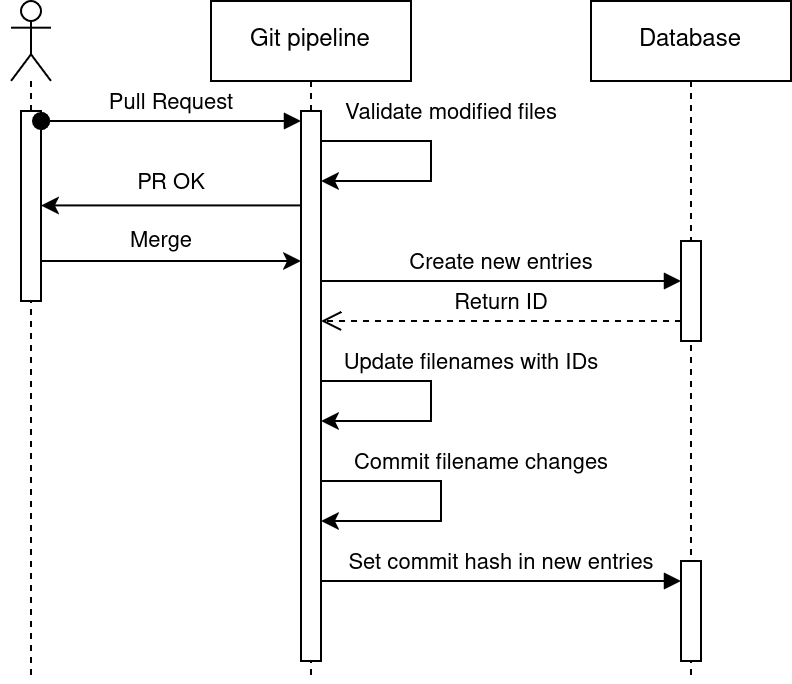

The diagram above was exported from draw.io. Its source (the exported page's mxGraphModel, read from the mxfile embedded in the PNG):
<mxGraphModel dx="2004" dy="497" grid="1" gridSize="10" guides="1" tooltips="1" connect="1" arrows="1" fold="1" page="1" pageScale="1" pageWidth="850" pageHeight="1100" math="0" shadow="0">
  <root>
    <mxCell id="0" />
    <mxCell id="1" parent="0" />
    <mxCell id="aM9ryv3xv72pqoxQDRHE-1" value="Git pipeline" style="shape=umlLifeline;perimeter=lifelinePerimeter;whiteSpace=wrap;html=1;container=0;dropTarget=0;collapsible=0;recursiveResize=0;outlineConnect=0;portConstraint=eastwest;newEdgeStyle={&quot;edgeStyle&quot;:&quot;elbowEdgeStyle&quot;,&quot;elbow&quot;:&quot;vertical&quot;,&quot;curved&quot;:0,&quot;rounded&quot;:0};" parent="1" vertex="1">
      <mxGeometry x="40" y="40" width="100" height="340" as="geometry" />
    </mxCell>
    <mxCell id="AunO_K3WyXemP2x4pDlu-19" value="" style="html=1;points=[[0,0,0,0,5],[0,1,0,0,-5],[1,0,0,0,5],[1,1,0,0,-5]];perimeter=orthogonalPerimeter;outlineConnect=0;targetShapes=umlLifeline;portConstraint=eastwest;newEdgeStyle={&quot;curved&quot;:0,&quot;rounded&quot;:0};" parent="aM9ryv3xv72pqoxQDRHE-1" vertex="1">
      <mxGeometry x="45" y="55" width="10" height="275" as="geometry" />
    </mxCell>
    <mxCell id="huz89ShCWvd-2WP8SgUT-1" value="" style="endArrow=classic;html=1;rounded=0;" parent="aM9ryv3xv72pqoxQDRHE-1" target="AunO_K3WyXemP2x4pDlu-19" edge="1">
      <mxGeometry width="50" height="50" relative="1" as="geometry">
        <mxPoint x="55" y="70" as="sourcePoint" />
        <mxPoint x="55" y="100" as="targetPoint" />
        <Array as="points">
          <mxPoint x="110" y="70" />
          <mxPoint x="110" y="90" />
          <mxPoint x="80" y="90" />
        </Array>
      </mxGeometry>
    </mxCell>
    <mxCell id="huz89ShCWvd-2WP8SgUT-2" value="Validate modified files" style="edgeLabel;html=1;align=center;verticalAlign=middle;resizable=0;points=[];" parent="huz89ShCWvd-2WP8SgUT-1" vertex="1" connectable="0">
      <mxGeometry x="-0.0264" relative="1" as="geometry">
        <mxPoint x="10" y="-23" as="offset" />
      </mxGeometry>
    </mxCell>
    <mxCell id="huz89ShCWvd-2WP8SgUT-11" value="" style="endArrow=classic;html=1;rounded=0;" parent="aM9ryv3xv72pqoxQDRHE-1" source="AunO_K3WyXemP2x4pDlu-19" target="AunO_K3WyXemP2x4pDlu-19" edge="1">
      <mxGeometry width="50" height="50" relative="1" as="geometry">
        <mxPoint x="65" y="190" as="sourcePoint" />
        <mxPoint x="65" y="210" as="targetPoint" />
        <Array as="points">
          <mxPoint x="110" y="190" />
          <mxPoint x="110" y="210" />
          <mxPoint x="90" y="210" />
        </Array>
      </mxGeometry>
    </mxCell>
    <mxCell id="huz89ShCWvd-2WP8SgUT-12" value="Update filenames with IDs" style="edgeLabel;html=1;align=center;verticalAlign=middle;resizable=0;points=[];" parent="huz89ShCWvd-2WP8SgUT-11" vertex="1" connectable="0">
      <mxGeometry x="-0.0264" relative="1" as="geometry">
        <mxPoint x="20" y="-18" as="offset" />
      </mxGeometry>
    </mxCell>
    <mxCell id="huz89ShCWvd-2WP8SgUT-13" value="" style="endArrow=classic;html=1;rounded=0;" parent="aM9ryv3xv72pqoxQDRHE-1" source="AunO_K3WyXemP2x4pDlu-19" target="AunO_K3WyXemP2x4pDlu-19" edge="1">
      <mxGeometry width="50" height="50" relative="1" as="geometry">
        <mxPoint x="60" y="240" as="sourcePoint" />
        <mxPoint x="60" y="260" as="targetPoint" />
        <Array as="points">
          <mxPoint x="115" y="240" />
          <mxPoint x="115" y="260" />
          <mxPoint x="95" y="260" />
        </Array>
      </mxGeometry>
    </mxCell>
    <mxCell id="huz89ShCWvd-2WP8SgUT-14" value="Commit filename changes" style="edgeLabel;html=1;align=center;verticalAlign=middle;resizable=0;points=[];" parent="huz89ShCWvd-2WP8SgUT-13" vertex="1" connectable="0">
      <mxGeometry x="-0.0264" relative="1" as="geometry">
        <mxPoint x="20" y="-18" as="offset" />
      </mxGeometry>
    </mxCell>
    <mxCell id="AunO_K3WyXemP2x4pDlu-1" value="Database" style="shape=umlLifeline;perimeter=lifelinePerimeter;whiteSpace=wrap;html=1;container=0;dropTarget=0;collapsible=0;recursiveResize=0;outlineConnect=0;portConstraint=eastwest;newEdgeStyle={&quot;edgeStyle&quot;:&quot;elbowEdgeStyle&quot;,&quot;elbow&quot;:&quot;vertical&quot;,&quot;curved&quot;:0,&quot;rounded&quot;:0};" parent="1" vertex="1">
      <mxGeometry x="230" y="40" width="100" height="340" as="geometry" />
    </mxCell>
    <mxCell id="AunO_K3WyXemP2x4pDlu-17" value="" style="html=1;points=[[0,0,0,0,5],[0,1,0,0,-5],[1,0,0,0,5],[1,1,0,0,-5]];perimeter=orthogonalPerimeter;outlineConnect=0;targetShapes=umlLifeline;portConstraint=eastwest;newEdgeStyle={&quot;curved&quot;:0,&quot;rounded&quot;:0};" parent="AunO_K3WyXemP2x4pDlu-1" vertex="1">
      <mxGeometry x="45" y="120" width="10" height="50" as="geometry" />
    </mxCell>
    <mxCell id="huz89ShCWvd-2WP8SgUT-15" value="" style="html=1;points=[[0,0,0,0,5],[0,1,0,0,-5],[1,0,0,0,5],[1,1,0,0,-5]];perimeter=orthogonalPerimeter;outlineConnect=0;targetShapes=umlLifeline;portConstraint=eastwest;newEdgeStyle={&quot;curved&quot;:0,&quot;rounded&quot;:0};" parent="AunO_K3WyXemP2x4pDlu-1" vertex="1">
      <mxGeometry x="45" y="280" width="10" height="50" as="geometry" />
    </mxCell>
    <mxCell id="AunO_K3WyXemP2x4pDlu-7" value="" style="shape=umlLifeline;perimeter=lifelinePerimeter;whiteSpace=wrap;html=1;container=1;dropTarget=0;collapsible=0;recursiveResize=0;outlineConnect=0;portConstraint=eastwest;newEdgeStyle={&quot;curved&quot;:0,&quot;rounded&quot;:0};participant=umlActor;" parent="1" vertex="1">
      <mxGeometry x="-60" y="40" width="20" height="340" as="geometry" />
    </mxCell>
    <mxCell id="AunO_K3WyXemP2x4pDlu-16" value="Create new entries" style="html=1;verticalAlign=bottom;endArrow=block;curved=0;rounded=0;entryX=0;entryY=0;entryDx=0;entryDy=5;entryPerimeter=0;" parent="1" edge="1">
      <mxGeometry width="80" relative="1" as="geometry">
        <mxPoint x="95" y="180" as="sourcePoint" />
        <mxPoint x="275" y="180" as="targetPoint" />
      </mxGeometry>
    </mxCell>
    <mxCell id="AunO_K3WyXemP2x4pDlu-21" value="" style="html=1;verticalAlign=bottom;startArrow=oval;startFill=1;endArrow=block;startSize=8;curved=0;rounded=0;entryX=0;entryY=0;entryDx=0;entryDy=5;entryPerimeter=0;" parent="1" target="AunO_K3WyXemP2x4pDlu-20" edge="1">
      <mxGeometry width="60" relative="1" as="geometry">
        <mxPoint x="-45" y="100" as="sourcePoint" />
        <mxPoint x="85" y="100" as="targetPoint" />
      </mxGeometry>
    </mxCell>
    <mxCell id="AunO_K3WyXemP2x4pDlu-20" value="" style="html=1;points=[[0,0,0,0,5],[0,1,0,0,-5],[1,0,0,0,5],[1,1,0,0,-5]];perimeter=orthogonalPerimeter;outlineConnect=0;targetShapes=umlLifeline;portConstraint=eastwest;newEdgeStyle={&quot;curved&quot;:0,&quot;rounded&quot;:0};" parent="1" vertex="1">
      <mxGeometry x="-55" y="95" width="10" height="95" as="geometry" />
    </mxCell>
    <mxCell id="AunO_K3WyXemP2x4pDlu-9" value="Pull Request" style="html=1;verticalAlign=bottom;startArrow=oval;startFill=1;endArrow=block;startSize=8;curved=0;rounded=0;entryX=0;entryY=0;entryDx=0;entryDy=5;entryPerimeter=0;exitX=1;exitY=0;exitDx=0;exitDy=5;exitPerimeter=0;" parent="1" source="AunO_K3WyXemP2x4pDlu-20" target="AunO_K3WyXemP2x4pDlu-19" edge="1">
      <mxGeometry width="60" relative="1" as="geometry">
        <mxPoint x="-45" y="100" as="sourcePoint" />
        <mxPoint x="85" y="107.5" as="targetPoint" />
      </mxGeometry>
    </mxCell>
    <mxCell id="AunO_K3WyXemP2x4pDlu-24" value="Return ID" style="html=1;verticalAlign=bottom;endArrow=open;dashed=1;endSize=8;curved=0;rounded=0;" parent="1" source="AunO_K3WyXemP2x4pDlu-17" edge="1">
      <mxGeometry relative="1" as="geometry">
        <mxPoint x="275" y="295" as="sourcePoint" />
        <mxPoint x="95" y="200" as="targetPoint" />
        <Array as="points">
          <mxPoint x="230" y="200" />
        </Array>
      </mxGeometry>
    </mxCell>
    <mxCell id="huz89ShCWvd-2WP8SgUT-3" value="" style="endArrow=classic;html=1;rounded=0;" parent="1" edge="1">
      <mxGeometry width="50" height="50" relative="1" as="geometry">
        <mxPoint x="85" y="142.21" as="sourcePoint" />
        <mxPoint x="-45" y="142.21" as="targetPoint" />
      </mxGeometry>
    </mxCell>
    <mxCell id="huz89ShCWvd-2WP8SgUT-4" value="PR OK" style="edgeLabel;html=1;align=center;verticalAlign=middle;resizable=0;points=[];" parent="huz89ShCWvd-2WP8SgUT-3" vertex="1" connectable="0">
      <mxGeometry x="-0.2108" y="-2" relative="1" as="geometry">
        <mxPoint x="-14" y="-10" as="offset" />
      </mxGeometry>
    </mxCell>
    <mxCell id="huz89ShCWvd-2WP8SgUT-5" value="" style="endArrow=classic;html=1;rounded=0;" parent="1" edge="1">
      <mxGeometry width="50" height="50" relative="1" as="geometry">
        <mxPoint x="-45" y="170" as="sourcePoint" />
        <mxPoint x="85" y="170" as="targetPoint" />
      </mxGeometry>
    </mxCell>
    <mxCell id="huz89ShCWvd-2WP8SgUT-6" value="Merge" style="edgeLabel;html=1;align=center;verticalAlign=middle;resizable=0;points=[];" parent="huz89ShCWvd-2WP8SgUT-5" vertex="1" connectable="0">
      <mxGeometry x="0.1758" relative="1" as="geometry">
        <mxPoint x="-17" y="-10" as="offset" />
      </mxGeometry>
    </mxCell>
    <mxCell id="huz89ShCWvd-2WP8SgUT-16" value="Set commit hash in new entries" style="html=1;verticalAlign=bottom;endArrow=block;curved=0;rounded=0;" parent="1" edge="1">
      <mxGeometry x="0.0032" width="80" relative="1" as="geometry">
        <mxPoint x="95" y="330" as="sourcePoint" />
        <mxPoint x="275" y="330" as="targetPoint" />
        <mxPoint as="offset" />
      </mxGeometry>
    </mxCell>
  </root>
</mxGraphModel>